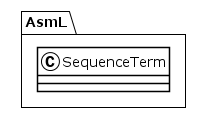

The diagram above was rendered by PlantUML. Its source (embedded in the PNG):
@startuml
!theme plain
package AsmL {
class SequenceTerm {
}
}
@enduml